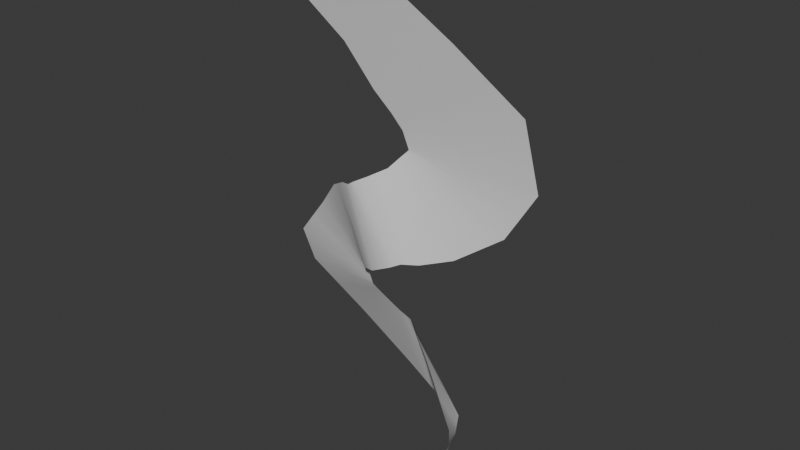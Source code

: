 # Source: LightningMesh.blend  (saved by Blender 4.3.34; exported with 4.5.12 LTS)
import bpy
from mathutils import Matrix  # noqa: F401  (used for matrix-valued properties, if any)

bpy.ops.wm.read_factory_settings(use_empty=True)
scene = bpy.context.scene
scene.name = 'Scene'

# ---- collections
col_collection = bpy.data.collections.new('Collection'); scene.collection.children.link(col_collection)

# ---- world
world_world = bpy.data.worlds.new('World'); scene.world = world_world
world_world.use_nodes = True; world_world.node_tree.nodes.clear()
_N = world_world.node_tree.nodes; _L = world_world.node_tree.links
n0 = _N.new('ShaderNodeOutputWorld'); n0.name = 'World Output'; n0.location = (300, 300)
n1 = _N.new('ShaderNodeBackground'); n1.name = 'Background'; n1.location = (10, 300)
n1.inputs[0].default_value = (0.05088, 0.05088, 0.05088, 1.0)
_L.new(n1.outputs[0], n0.inputs[0])
n0.is_active_output = True
world_world.color = (0.05088, 0.05088, 0.05088)
world_world.sun_shadow_jitter_overblur = 0.0

# ---- meshes
me_b_ziercurve = bpy.data.meshes.new('BézierCurve')
me_b_ziercurve.from_pydata([(-1.781, -0.2715, 5.994), (-0.3493, -0.375, 6.38), (-0.7828, -0.1533, 5.177), (-0.3098, -0.3534, 6.229), (-0.464, -0.0684, 4.7), (-0.04759, -0.2885, 5.908), (-0.268, -0.02104, 4.475), (0.6142, -0.18, 5.438), (-0.146, 0.006666, 4.312), (1.388, -0.07316, 4.846), (-0.07839, 0.02747, 4.106), (1.539, -0.009354, 4.086), (-0.08243, 0.02956, 4.101), (1.188, -0.02702, 3.508), (-0.1486, 0.002332, 4.028), (0.6303, -0.1047, 3.103), (-0.2868, -0.06568, 3.87), (0.2316, -0.1746, 2.937), (-0.4936, -0.1499, 3.745), (0.01104, -0.2118, 2.886), (-0.6783, -0.1924, 3.64), (-0.1283, -0.2345, 2.808), (-0.747, -0.1845, 3.591), (-0.4086, -0.1957, 2.654), (-0.8664, -0.1434, 3.566), (-0.6233, -0.07773, 2.567), (-1.127, -0.005025, 3.413), (-0.6729, 0.009203, 2.492), (-1.507, 0.1967, 2.997), (-0.6694, 0.05653, 2.417), (-2.018, 0.3675, 2.42), (-0.6518, 0.08195, 2.302), (-1.935, 0.466, 1.988), (-0.6454, 0.08109, 2.284), (-1.172, 0.5295, 1.487), (-0.5504, 0.102, 2.204), (-0.4475, 0.5185, 1.067), (-0.396, 0.1239, 2.101), (-0.007687, 0.476, 0.8404), (-0.2776, 0.1332, 2.034), (0.3016, 0.4504, 0.7549), (-0.1251, 0.1267, 1.985), (0.3645, 0.4258, 0.7101), (0.1899, 0.02833, 1.611), (0.3806, 0.3489, 0.4986), (0.6255, -0.1042, 0.9345), (0.2914, 0.2363, 0.1883), (0.684, -0.164, 0.4199), (0.1794, 0.1745, -0.007334), (0.5158, -0.1788, 0.1257), (0.137, 0.1626, -0.05557), (0.4401, -0.1896, -0.03127), (-1.065, -0.3233, 6.187), (-0.3296, -0.3642, 6.305), (-0.5463, -0.2534, 5.703), (-1.282, -0.2124, 5.586), (-0.1787, -0.321, 6.068), (-0.2558, -0.1785, 5.304), (-0.6234, -0.1109, 4.939), (0.2833, -0.2343, 5.673), (0.1731, -0.1005, 4.956), (-0.366, -0.04472, 4.587), (1.001, -0.1266, 5.142), (0.6208, -0.03325, 4.579), (-0.207, -0.007189, 4.393), (1.464, -0.04126, 4.466), (0.7305, 0.009059, 4.096), (-0.1122, 0.01707, 4.209), (1.364, -0.01818, 3.797), (0.5526, 0.001273, 3.805), (-0.08041, 0.02852, 4.104), (0.909, -0.06587, 3.305), (0.2408, -0.05119, 3.565), (-0.1155, 0.01595, 4.064), (0.431, -0.1397, 3.02), (-0.02759, -0.1202, 3.404), (-0.2177, -0.03167, 3.949), (0.1213, -0.1932, 2.911), (-0.2413, -0.1809, 3.315), (-0.3902, -0.1078, 3.808), (-0.05864, -0.2232, 2.847), (-0.4033, -0.2135, 3.224), (-0.586, -0.1712, 3.693), (-0.2684, -0.2151, 2.731), (-0.5778, -0.1901, 3.123), (-0.7126, -0.1885, 3.616), (-0.5159, -0.1367, 2.611), (-0.7449, -0.1106, 3.067), (-0.8067, -0.164, 3.579), (-0.6481, -0.03426, 2.53), (-0.8997, 0.002089, 2.953), (-0.9965, -0.07421, 3.49), (-0.6712, 0.03287, 2.454), (-1.088, 0.1266, 2.707), (-1.317, 0.09584, 3.205), (-0.6606, 0.06924, 2.359), (-1.335, 0.2247, 2.361), (-1.763, 0.2821, 2.709), (-0.6486, 0.08152, 2.293), (-1.29, 0.2735, 2.136), (-1.977, 0.4168, 2.204), (-0.5979, 0.09157, 2.244), (-0.8611, 0.3158, 1.845), (-1.553, 0.4978, 1.737), (-0.4732, 0.113, 2.152), (-0.4217, 0.3212, 1.584), (-0.8097, 0.524, 1.277), (-0.3368, 0.1286, 2.067), (-0.1426, 0.3046, 1.437), (-0.2276, 0.4973, 0.9537), (-0.2013, 0.13, 2.009), (0.08826, 0.2886, 1.37), (0.147, 0.4632, 0.7977), (0.03241, 0.07753, 1.798), (0.2772, 0.2271, 1.16), (0.3331, 0.4381, 0.7325), (0.4077, -0.03792, 1.273), (0.5031, 0.1224, 0.7166), (0.3726, 0.3874, 0.6043), (0.6548, -0.1341, 0.6772), (0.4877, 0.03613, 0.3041), (0.336, 0.2926, 0.3435), (0.5999, -0.1714, 0.2728), (0.3476, -0.002184, 0.05916), (0.2354, 0.2054, 0.09048), (0.4779, -0.1842, 0.0472), (0.2885, -0.01353, -0.04342), (0.1582, 0.1685, -0.03145), (0.3181, -0.007857, 0.007873), (0.4176, 0.01697, 0.1816), (0.4954, 0.07926, 0.5103), (0.3901, 0.1747, 0.9385), (0.1827, 0.2578, 1.265), (-0.02718, 0.2966, 1.404), (-0.2822, 0.3129, 1.51), (-0.6414, 0.3185, 1.715), (-1.076, 0.2947, 1.991), (-1.313, 0.2491, 2.248), (-1.212, 0.1757, 2.534), (-0.994, 0.06435, 2.83), (-0.8223, -0.05424, 3.01), (-0.6613, -0.1503, 3.095), (-0.4905, -0.2018, 3.174), (-0.3223, -0.1972, 3.27), (-0.1344, -0.1505, 3.359), (0.1066, -0.08568, 3.484), (0.3967, -0.02496, 3.685), (0.6416, 0.005166, 3.95), (0.6757, -0.01209, 4.338), (0.397, -0.06689, 4.768), (-0.04134, -0.1395, 5.13), (-0.4011, -0.2159, 5.504), (-0.8057, -0.2883, 5.945)], [], [(152, 54, 2, 55), (151, 57, 4, 58), (150, 60, 6, 61), (149, 63, 8, 64), (148, 66, 10, 67), (147, 69, 12, 70), (146, 72, 14, 73), (145, 75, 16, 76), (144, 78, 18, 79), (143, 81, 20, 82), (142, 84, 22, 85), (141, 87, 24, 88), (140, 90, 26, 91), (139, 93, 28, 94), (138, 96, 30, 97), (137, 99, 32, 100), (136, 102, 34, 103), (135, 105, 36, 106), (134, 108, 38, 109), (133, 111, 40, 112), (132, 114, 42, 115), (131, 117, 44, 118), (130, 120, 46, 121), (129, 123, 48, 124), (128, 126, 50, 127), (123, 128, 127, 48), (49, 125, 128, 123), (125, 51, 126, 128), (120, 129, 124, 46), (47, 122, 129, 120), (122, 49, 123, 129), (117, 130, 121, 44), (45, 119, 130, 117), (119, 47, 120, 130), (114, 131, 118, 42), (43, 116, 131, 114), (116, 45, 117, 131), (111, 132, 115, 40), (41, 113, 132, 111), (113, 43, 114, 132), (108, 133, 112, 38), (39, 110, 133, 108), (110, 41, 111, 133), (105, 134, 109, 36), (37, 107, 134, 105), (107, 39, 108, 134), (102, 135, 106, 34), (35, 104, 135, 102), (104, 37, 105, 135), (99, 136, 103, 32), (33, 101, 136, 99), (101, 35, 102, 136), (96, 137, 100, 30), (31, 98, 137, 96), (98, 33, 99, 137), (93, 138, 97, 28), (29, 95, 138, 93), (95, 31, 96, 138), (90, 139, 94, 26), (27, 92, 139, 90), (92, 29, 93, 139), (87, 140, 91, 24), (25, 89, 140, 87), (89, 27, 90, 140), (84, 141, 88, 22), (23, 86, 141, 84), (86, 25, 87, 141), (81, 142, 85, 20), (21, 83, 142, 81), (83, 23, 84, 142), (78, 143, 82, 18), (19, 80, 143, 78), (80, 21, 81, 143), (75, 144, 79, 16), (17, 77, 144, 75), (77, 19, 78, 144), (72, 145, 76, 14), (15, 74, 145, 72), (74, 17, 75, 145), (69, 146, 73, 12), (13, 71, 146, 69), (71, 15, 72, 146), (66, 147, 70, 10), (11, 68, 147, 66), (68, 13, 69, 147), (63, 148, 67, 8), (9, 65, 148, 63), (65, 11, 66, 148), (60, 149, 64, 6), (7, 62, 149, 60), (62, 9, 63, 149), (57, 150, 61, 4), (5, 59, 150, 57), (59, 7, 60, 150), (54, 151, 58, 2), (3, 56, 151, 54), (56, 5, 57, 151), (52, 152, 55, 0), (1, 53, 152, 52), (53, 3, 54, 152)])
me_b_ziercurve.polygons.foreach_set('use_smooth', [True] * 100)
_uv = me_b_ziercurve.uv_layers.new(name='UVMap')
_uv.uv.foreach_set('vector', [0.02, 0.5, 0.04, 0.5, 0.04, 0.0, 0.02, 0.0, 0.06, 0.5, 0.08, 0.5, 0.08, 0.0, 0.06, 0.0, 0.1, 0.5, 0.12, 0.5, 0.12, 0.0, 0.1, 0.0, 0.14, 0.5, 0.16, 0.5, 0.16, 0.0, 0.14, 0.0, 0.18, 0.5, 0.2, 0.5, 0.2, 0.0, 0.18, 0.0, 0.22, 0.5, 0.24, 0.5, 0.24, 0.0, 0.22, 0.0, 0.26, 0.5, 0.28, 0.5, 0.28, 0.0, 0.26, 0.0, 0.3, 0.5, 0.32, 0.5, 0.32, 0.0, 0.3, 0.0, 0.34, 0.5, 0.36, 0.5, 0.36, 0.0, 0.34, 0.0, 0.38, 0.5, 0.4, 0.5, 0.4, 0.0, 0.38, 0.0, 0.42, 0.5, 0.44, 0.5, 0.44, 0.0, 0.42, 0.0, 0.46, 0.5, 0.48, 0.5, 0.48, 0.0, 0.46, 0.0, 0.5, 0.5, 0.52, 0.5, 0.52, 0.0, 0.5, 0.0, 0.54, 0.5, 0.56, 0.5, 0.56, 0.0, 0.54, 0.0, 0.58, 0.5, 0.6, 0.5, 0.6, 0.0, 0.58, 0.0, 0.62, 0.5, 0.64, 0.5, 0.64, 0.0, 0.62, 0.0, 0.66, 0.5, 0.68, 0.5, 0.68, 0.0, 0.66, 0.0, 0.7, 0.5, 0.72, 0.5, 0.72, 0.0, 0.7, 0.0, 0.74, 0.5, 0.76, 0.5, 0.76, 0.0, 0.74, 0.0, 0.78, 0.5, 0.8, 0.5, 0.8, 0.0, 0.78, 0.0, 0.82, 0.5, 0.84, 0.5, 0.84, 0.0, 0.82, 0.0, 0.86, 0.5, 0.88, 0.5, 0.88, 0.0, 0.86, 0.0, 0.9, 0.5, 0.92, 0.5, 0.92, 0.0, 0.9, 0.0, 0.94, 0.5, 0.96, 0.5, 0.96, 0.0, 0.94, 0.0, 0.98, 0.5, 1.0, 0.5, 1.0, 0.0, 0.98, 0.0, 0.96, 0.5, 0.98, 0.5, 0.98, 0.0, 0.96, 0.0, 0.96, 1.0, 0.98, 1.0, 0.98, 0.5, 0.96, 0.5, 0.98, 1.0, 1.0, 1.0, 1.0, 0.5, 0.98, 0.5, 0.92, 0.5, 0.94, 0.5, 0.94, 0.0, 0.92, 0.0, 0.92, 1.0, 0.94, 1.0, 0.94, 0.5, 0.92, 0.5, 0.94, 1.0, 0.96, 1.0, 0.96, 0.5, 0.94, 0.5, 0.88, 0.5, 0.9, 0.5, 0.9, 0.0, 0.88, 0.0, 0.88, 1.0, 0.9, 1.0, 0.9, 0.5, 0.88, 0.5, 0.9, 1.0, 0.92, 1.0, 0.92, 0.5, 0.9, 0.5, 0.84, 0.5, 0.86, 0.5, 0.86, 0.0, 0.84, 0.0, 0.84, 1.0, 0.86, 1.0, 0.86, 0.5, 0.84, 0.5, 0.86, 1.0, 0.88, 1.0, 0.88, 0.5, 0.86, 0.5, 0.8, 0.5, 0.82, 0.5, 0.82, 0.0, 0.8, 0.0, 0.8, 1.0, 0.82, 1.0, 0.82, 0.5, 0.8, 0.5, 0.82, 1.0, 0.84, 1.0, 0.84, 0.5, 0.82, 0.5, 0.76, 0.5, 0.78, 0.5, 0.78, 0.0, 0.76, 0.0, 0.76, 1.0, 0.78, 1.0, 0.78, 0.5, 0.76, 0.5, 0.78, 1.0, 0.8, 1.0, 0.8, 0.5, 0.78, 0.5, 0.72, 0.5, 0.74, 0.5, 0.74, 0.0, 0.72, 0.0, 0.72, 1.0, 0.74, 1.0, 0.74, 0.5, 0.72, 0.5, 0.74, 1.0, 0.76, 1.0, 0.76, 0.5, 0.74, 0.5, 0.68, 0.5, 0.7, 0.5, 0.7, 0.0, 0.68, 0.0, 0.68, 1.0, 0.7, 1.0, 0.7, 0.5, 0.68, 0.5, 0.7, 1.0, 0.72, 1.0, 0.72, 0.5, 0.7, 0.5, 0.64, 0.5, 0.66, 0.5, 0.66, 0.0, 0.64, 0.0, 0.64, 1.0, 0.66, 1.0, 0.66, 0.5, 0.64, 0.5, 0.66, 1.0, 0.68, 1.0, 0.68, 0.5, 0.66, 0.5, 0.6, 0.5, 0.62, 0.5, 0.62, 0.0, 0.6, 0.0, 0.6, 1.0, 0.62, 1.0, 0.62, 0.5, 0.6, 0.5, 0.62, 1.0, 0.64, 1.0, 0.64, 0.5, 0.62, 0.5, 0.56, 0.5, 0.58, 0.5, 0.58, 0.0, 0.56, 0.0, 0.56, 1.0, 0.58, 1.0, 0.58, 0.5, 0.56, 0.5, 0.58, 1.0, 0.6, 1.0, 0.6, 0.5, 0.58, 0.5, 0.52, 0.5, 0.54, 0.5, 0.54, 0.0, 0.52, 0.0, 0.52, 1.0, 0.54, 1.0, 0.54, 0.5, 0.52, 0.5, 0.54, 1.0, 0.56, 1.0, 0.56, 0.5, 0.54, 0.5, 0.48, 0.5, 0.5, 0.5, 0.5, 0.0, 0.48, 0.0, 0.48, 1.0, 0.5, 1.0, 0.5, 0.5, 0.48, 0.5, 0.5, 1.0, 0.52, 1.0, 0.52, 0.5, 0.5, 0.5, 0.44, 0.5, 0.46, 0.5, 0.46, 0.0, 0.44, 0.0, 0.44, 1.0, 0.46, 1.0, 0.46, 0.5, 0.44, 0.5, 0.46, 1.0, 0.48, 1.0, 0.48, 0.5, 0.46, 0.5, 0.4, 0.5, 0.42, 0.5, 0.42, 0.0, 0.4, 0.0, 0.4, 1.0, 0.42, 1.0, 0.42, 0.5, 0.4, 0.5, 0.42, 1.0, 0.44, 1.0, 0.44, 0.5, 0.42, 0.5, 0.36, 0.5, 0.38, 0.5, 0.38, 0.0, 0.36, 0.0, 0.36, 1.0, 0.38, 1.0, 0.38, 0.5, 0.36, 0.5, 0.38, 1.0, 0.4, 1.0, 0.4, 0.5, 0.38, 0.5, 0.32, 0.5, 0.34, 0.5, 0.34, 0.0, 0.32, 0.0, 0.32, 1.0, 0.34, 1.0, 0.34, 0.5, 0.32, 0.5, 0.34, 1.0, 0.36, 1.0, 0.36, 0.5, 0.34, 0.5, 0.28, 0.5, 0.3, 0.5, 0.3, 0.0, 0.28, 0.0, 0.28, 1.0, 0.3, 1.0, 0.3, 0.5, 0.28, 0.5, 0.3, 1.0, 0.32, 1.0, 0.32, 0.5, 0.3, 0.5, 0.24, 0.5, 0.26, 0.5, 0.26, 0.0, 0.24, 0.0, 0.24, 1.0, 0.26, 1.0, 0.26, 0.5, 0.24, 0.5, 0.26, 1.0, 0.28, 1.0, 0.28, 0.5, 0.26, 0.5, 0.2, 0.5, 0.22, 0.5, 0.22, 0.0, 0.2, 0.0, 0.2, 1.0, 0.22, 1.0, 0.22, 0.5, 0.2, 0.5, 0.22, 1.0, 0.24, 1.0, 0.24, 0.5, 0.22, 0.5, 0.16, 0.5, 0.18, 0.5, 0.18, 0.0, 0.16, 0.0, 0.16, 1.0, 0.18, 1.0, 0.18, 0.5, 0.16, 0.5, 0.18, 1.0, 0.2, 1.0, 0.2, 0.5, 0.18, 0.5, 0.12, 0.5, 0.14, 0.5, 0.14, 0.0, 0.12, 0.0, 0.12, 1.0, 0.14, 1.0, 0.14, 0.5, 0.12, 0.5, 0.14, 1.0, 0.16, 1.0, 0.16, 0.5, 0.14, 0.5, 0.08, 0.5, 0.1, 0.5, 0.1, 0.0, 0.08, 0.0, 0.08, 1.0, 0.1, 1.0, 0.1, 0.5, 0.08, 0.5, 0.1, 1.0, 0.12, 1.0, 0.12, 0.5, 0.1, 0.5, 0.04, 0.5, 0.06, 0.5, 0.06, 0.0, 0.04, 0.0, 0.04, 1.0, 0.06, 1.0, 0.06, 0.5, 0.04, 0.5, 0.06, 1.0, 0.08, 1.0, 0.08, 0.5, 0.06, 0.5, 0.0, 0.5, 0.02, 0.5, 0.02, 0.0, 0.0, 0.0, 0.0, 1.0, 0.02, 1.0, 0.02, 0.5, 0.0, 0.5, 0.02, 1.0, 0.04, 1.0, 0.04, 0.5, 0.02, 0.5])
me_b_ziercurve.auto_texspace = False
me_b_ziercurve.update()

# ---- objects
ob_lightningstrikemesh = bpy.data.objects.new('LightningStrikeMesh', me_b_ziercurve)

# ---- transforms, parenting, visibility, modifiers, constraints
ob_lightningstrikemesh.location = (-0.004208, 0.0008107, 0.02571)

# ---- collection membership
col_collection.objects.link(ob_lightningstrikemesh)

# ---- scene / render settings (as saved in the file)
scene.frame_start = 1; scene.frame_end = 250; scene.frame_set(20)
scene.render.engine = 'BLENDER_EEVEE_NEXT'
bpy.context.view_layer.update()

# ---- added for rendering (the .blend has no active camera and no usable light): camera, sun
cam_auto = bpy.data.cameras.new('AutoCamera')
cam_auto.lens = 50.0
cam_auto.sensor_width = 36.0
cam_auto.clip_end = 1000.0
ob_auto_camera = bpy.data.objects.new('AutoCamera', cam_auto)
scene.collection.objects.link(ob_auto_camera)
ob_auto_camera.location = (6.61151, -8.14815, 8.67218)
ob_auto_camera.rotation_euler = (1.09748, -7.21219e-08, 0.694738)
scene.camera = ob_auto_camera
light_auto_sun = bpy.data.lights.new('AutoSun', 'SUN')
light_auto_sun.energy = 3.0
light_auto_sun.angle = 0.0523599
ob_auto_sun = bpy.data.objects.new('AutoSun', light_auto_sun)
scene.collection.objects.link(ob_auto_sun)
ob_auto_sun.rotation_euler = (0.872665, 0.174533, 0.523599)
bpy.context.view_layer.update()
